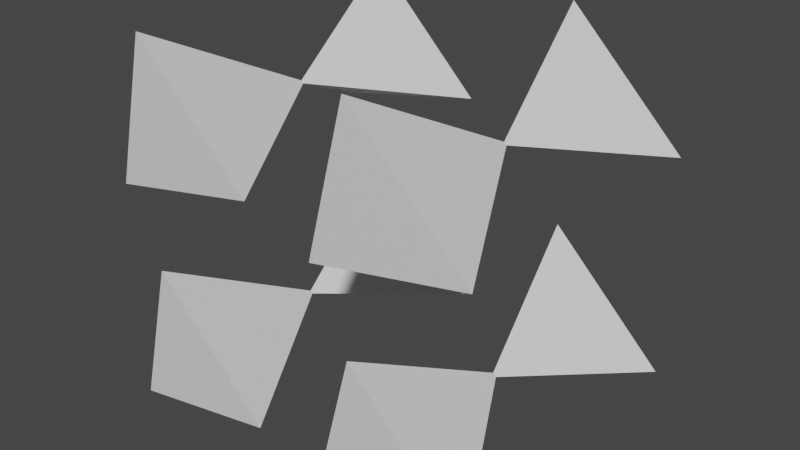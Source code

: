 # Source: fe_creatureperch_00.blend  (saved by Blender 3.0.42; exported with 4.5.12 LTS)
import bpy
from mathutils import Matrix  # noqa: F401  (used for matrix-valued properties, if any)

bpy.ops.wm.read_factory_settings(use_empty=True)
scene = bpy.context.scene
scene.name = 'Scene'

# ---- materials (node trees are filled in below, after node groups)
mat_material_001 = bpy.data.materials.new('Material.001')
mat_material_001.use_transparent_shadow = False

# ---- material node trees
mat_material_001.use_nodes = True; mat_material_001.node_tree.nodes.clear()
_N = mat_material_001.node_tree.nodes; _L = mat_material_001.node_tree.links
n0 = _N.new('ShaderNodeBsdfPrincipled'); n0.name = 'Principled BSDF'; n0.location = (10, 300)
n0.distribution = 'GGX'
n0.subsurface_method = 'RANDOM_WALK_SKIN'
n0.inputs[3].default_value = 1.45
n0.inputs[27].default_value = (0.0, 0.0, 0.0, 1.0)
n0.inputs[28].default_value = 1.0
n1 = _N.new('ShaderNodeOutputMaterial'); n1.name = 'Material Output'; n1.location = (300, 300)
_L.new(n0.outputs[0], n1.inputs[0])
n1.is_active_output = True

# ---- world
world_world = bpy.data.worlds.new('World'); scene.world = world_world
world_world.use_nodes = True; world_world.node_tree.nodes.clear()
_N = world_world.node_tree.nodes; _L = world_world.node_tree.links
n0 = _N.new('ShaderNodeOutputWorld'); n0.name = 'World Output'; n0.location = (300, 300)
n1 = _N.new('ShaderNodeBackground'); n1.name = 'Background'; n1.location = (10, 300)
n1.inputs[0].default_value = (0.05088, 0.05088, 0.05088, 1.0)
_L.new(n1.outputs[0], n0.inputs[0])
n0.is_active_output = True
world_world.color = (0.05088, 0.05088, 0.05088)
world_world.use_sun_shadow = False
world_world.sun_shadow_jitter_overblur = 0.0

# ---- meshes
me_0x0774410d_gmdl = bpy.data.meshes.new('0x0774410D.gmdl')
me_0x0774410d_gmdl.from_pydata([(0.035, -0.1631, -0.2042), (0.2044, -0.1631, -0.1707), (0.07733, -0.1631, -0.04359), (0.035, -0.1631, -0.2042), (0.1169, 0.003903, -0.127), (0.2044, -0.1631, -0.1707), (0.2044, -0.1631, -0.1707), (0.1169, 0.003903, -0.127), (0.07733, -0.1631, -0.04359), (0.07733, -0.1631, -0.04359), (0.1169, 0.003903, -0.127), (0.035, -0.1631, -0.2042), (-0.2067, -0.1625, -0.2036), (-0.03853, -0.1625, -0.1704), (-0.1647, -0.1625, -0.04417), (-0.2067, -0.1625, -0.2036), (-0.1254, 0.003296, -0.127), (-0.03853, -0.1625, -0.1704), (-0.03853, -0.1625, -0.1704), (-0.1254, 0.003296, -0.127), (-0.1647, -0.1625, -0.04417), (-0.1647, -0.1625, -0.04417), (-0.1254, 0.003296, -0.127), (-0.2067, -0.1625, -0.2036), (0.036, -0.1621, 0.03618), (0.2034, -0.1621, 0.0693), (0.07784, -0.1621, 0.1949), (0.036, -0.1621, 0.03618), (0.117, 0.002912, 0.1125), (0.2034, -0.1621, 0.0693), (0.2034, -0.1621, 0.0693), (0.117, 0.002912, 0.1125), (0.07784, -0.1621, 0.1949), (0.07784, -0.1621, 0.1949), (0.117, 0.002912, 0.1125), (0.036, -0.1621, 0.03618), (-0.2061, -0.1619, 0.03639), (-0.03914, -0.1619, 0.06943), (-0.1644, -0.1619, 0.1947), (-0.2061, -0.1619, 0.03639), (-0.1254, 0.002692, 0.1125), (-0.03914, -0.1619, 0.06943), (-0.03914, -0.1619, 0.06943), (-0.1254, 0.002692, 0.1125), (-0.1644, -0.1619, 0.1947), (-0.1644, -0.1619, 0.1947), (-0.1254, 0.002692, 0.1125), (-0.2061, -0.1619, 0.03639), (0.03411, 0.1641, -0.2051), (0.07689, 0.1641, -0.04275), (0.2053, 0.1641, -0.1712), (0.03411, 0.1641, -0.2051), (0.2053, 0.1641, -0.1712), (0.1169, -0.004654, -0.127), (0.2053, 0.1641, -0.1712), (0.07689, 0.1641, -0.04275), (0.1169, -0.004654, -0.127), (0.07689, 0.1641, -0.04275), (0.03411, 0.1641, -0.2051), (0.1169, -0.004654, -0.127), (-0.2066, 0.1625, -0.2035), (-0.1647, 0.1625, -0.04428), (-0.03864, 0.1625, -0.1703), (-0.2066, 0.1625, -0.2035), (-0.03864, 0.1625, -0.1703), (-0.1254, -0.00306, -0.127), (-0.03864, 0.1625, -0.1703), (-0.1647, 0.1625, -0.04428), (-0.1254, -0.00306, -0.127), (-0.1647, 0.1625, -0.04428), (-0.2066, 0.1625, -0.2035), (-0.1254, -0.00306, -0.127), (0.03515, 0.1631, 0.03538), (0.07741, 0.1631, 0.1957), (0.2043, 0.1631, 0.06883), (0.03515, 0.1631, 0.03538), (0.2043, 0.1631, 0.06883), (0.1169, -0.003629, 0.1125), (0.2043, 0.1631, 0.06883), (0.07741, 0.1631, 0.1957), (0.1169, -0.003629, 0.1125), (0.07741, 0.1631, 0.1957), (0.03515, 0.1631, 0.03538), (0.1169, -0.003629, 0.1125), (-0.207, 0.1629, 0.03558), (-0.1648, 0.1629, 0.1955), (-0.03828, 0.1629, 0.06895), (-0.207, 0.1629, 0.03558), (-0.03828, 0.1629, 0.06895), (-0.1254, -0.00342, 0.1125), (-0.03828, 0.1629, 0.06895), (-0.1648, 0.1629, 0.1955), (-0.1254, -0.00342, 0.1125), (-0.1648, 0.1629, 0.1955), (-0.207, 0.1629, 0.03558), (-0.1254, -0.00342, 0.1125)], [], [(0, 1, 2), (3, 4, 5), (6, 7, 8), (9, 10, 11), (12, 13, 14), (15, 16, 17), (18, 19, 20), (21, 22, 23), (24, 25, 26), (27, 28, 29), (30, 31, 32), (33, 34, 35), (36, 37, 38), (39, 40, 41), (42, 43, 44), (45, 46, 47), (48, 49, 50), (51, 52, 53), (54, 55, 56), (57, 58, 59), (60, 61, 62), (63, 64, 65), (66, 67, 68), (69, 70, 71), (72, 73, 74), (75, 76, 77), (78, 79, 80), (81, 82, 83), (84, 85, 86), (87, 88, 89), (90, 91, 92), (93, 94, 95)])
me_0x0774410d_gmdl.polygons.foreach_set('use_smooth', [True] * 32)
_uv = me_0x0774410d_gmdl.uv_layers.new(name='UVMap')
_uv.uv.foreach_set('vector', [0.01257, 0.02378, 0.9837, 0.02378, 0.01257, 0.995, 0.01257, 0.02378, 0.3363, 0.3475, 0.9837, 0.02378, 0.9837, 0.02378, 0.3363, 0.3475, 0.01257, 0.995, 0.01257, 0.995, 0.3363, 0.3475, 0.01257, 0.02378, 0.01257, 0.02378, 0.9837, 0.02378, 0.01257, 0.995, 0.01257, 0.02378, 0.3363, 0.3475, 0.9837, 0.02378, 0.9837, 0.02378, 0.3363, 0.3475, 0.01257, 0.995, 0.01257, 0.995, 0.3363, 0.3475, 0.01257, 0.02378, 0.01257, 0.02378, 0.9837, 0.02378, 0.01257, 0.995, 0.01257, 0.02378, 0.3363, 0.3475, 0.9837, 0.02378, 0.9837, 0.02378, 0.3363, 0.3475, 0.01257, 0.995, 0.01257, 0.995, 0.3363, 0.3475, 0.01257, 0.02378, 0.01257, 0.02378, 0.9837, 0.02378, 0.01257, 0.995, 0.01257, 0.02378, 0.3363, 0.3475, 0.9837, 0.02378, 0.9837, 0.02378, 0.3363, 0.3475, 0.01257, 0.995, 0.01257, 0.995, 0.3363, 0.3475, 0.01257, 0.02378, 0.01257, 0.02378, 0.01257, 0.995, 0.9837, 0.02378, 0.01257, 0.02378, 0.9837, 0.02378, 0.3363, 0.3475, 0.9837, 0.02378, 0.01257, 0.995, 0.3363, 0.3475, 0.01257, 0.995, 0.01257, 0.02378, 0.3363, 0.3475, 0.01257, 0.02378, 0.01257, 0.995, 0.9837, 0.02378, 0.01257, 0.02378, 0.9837, 0.02378, 0.3363, 0.3475, 0.9837, 0.02378, 0.01257, 0.995, 0.3363, 0.3475, 0.01257, 0.995, 0.01257, 0.02378, 0.3363, 0.3475, 0.01257, 0.02378, 0.01257, 0.995, 0.9837, 0.02378, 0.01257, 0.02378, 0.9837, 0.02378, 0.3363, 0.3475, 0.9837, 0.02378, 0.01257, 0.995, 0.3363, 0.3475, 0.01257, 0.995, 0.01257, 0.02378, 0.3363, 0.3475, 0.01257, 0.02378, 0.01257, 0.995, 0.9837, 0.02378, 0.01257, 0.02378, 0.9837, 0.02378, 0.3363, 0.3475, 0.9837, 0.02378, 0.01257, 0.995, 0.3363, 0.3475, 0.01257, 0.995, 0.01257, 0.02378, 0.3363, 0.3475])
me_0x0774410d_gmdl.materials.append(mat_material_001)
me_0x0774410d_gmdl.use_remesh_fix_poles = True
me_0x0774410d_gmdl.use_remesh_preserve_attributes = False
me_0x0774410d_gmdl.update()

# ---- objects
ob_0x0774410d_gmdl = bpy.data.objects.new('0x0774410D.gmdl', me_0x0774410d_gmdl)

# ---- transforms, parenting, visibility, modifiers, constraints
ob_0x0774410d_gmdl.location = (0.0, 0.0, 0.0)

# ---- collection membership
scene.collection.objects.link(ob_0x0774410d_gmdl)

# ---- scene / render settings (as saved in the file)
scene.frame_start = 1; scene.frame_end = 250; scene.frame_set(1)
scene.render.engine = 'BLENDER_EEVEE_NEXT'
scene.cycles.sampling_pattern = 'TABULATED_SOBOL'
scene.cycles.use_light_tree = False
scene.view_settings.view_transform = 'Filmic'
bpy.context.view_layer.update()

# ---- added for rendering (the .blend has no active camera and no usable light): camera, sun
cam_auto = bpy.data.cameras.new('AutoCamera')
cam_auto.lens = 50.0
cam_auto.sensor_width = 36.0
cam_auto.clip_end = 1000.0
ob_auto_camera = bpy.data.objects.new('AutoCamera', cam_auto)
scene.collection.objects.link(ob_auto_camera)
ob_auto_camera.location = (0.611295, -0.734056, 0.485029)
ob_auto_camera.rotation_euler = (1.09748, -7.21219e-08, 0.694738)
scene.camera = ob_auto_camera
light_auto_sun = bpy.data.lights.new('AutoSun', 'SUN')
light_auto_sun.energy = 3.0
light_auto_sun.angle = 0.0523599
ob_auto_sun = bpy.data.objects.new('AutoSun', light_auto_sun)
scene.collection.objects.link(ob_auto_sun)
ob_auto_sun.rotation_euler = (0.872665, 0.174533, 0.523599)
bpy.context.view_layer.update()
